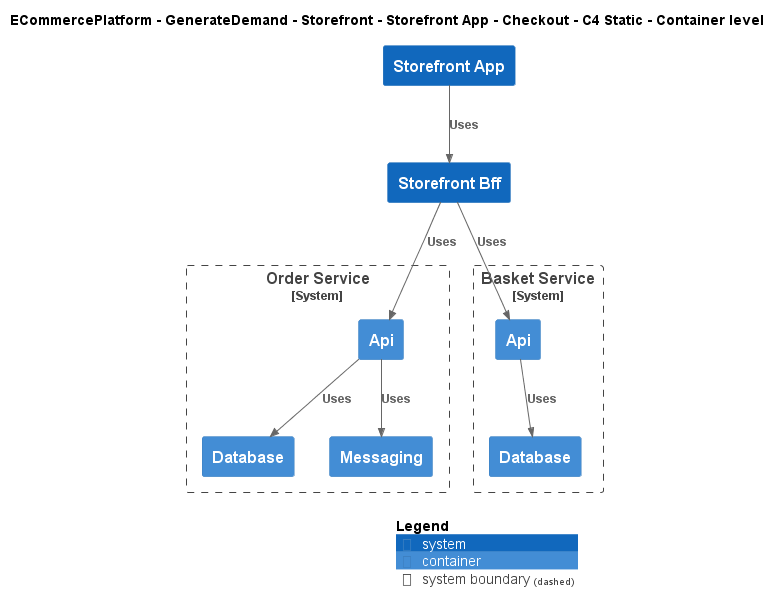

The diagram above was rendered by PlantUML. Its source (embedded in the PNG):
@startuml
!include ..\..\..\..\..\..\..\.c4s\C4_Container.puml

AddElementTag("c4interflow:lifecycle:new", $bgColor=green, $fontColor=#ffffff, $borderColor=green, $shadowing="False")
AddElementTag("c4interflow:lifecycle:changed", $bgColor=orange, $fontColor=#ffffff, $borderColor=orange, $shadowing="False")
AddElementTag("c4interflow:lifecycle:removed", $bgColor=red, $fontColor=#ffffff, $borderColor=red, $shadowing="False")

AddRelTag("c4interflow:lifecycle:new", $textColor=green, $lineColor=green)
AddRelTag("c4interflow:lifecycle:changed", $textColor=orange, $lineColor=orange)
AddRelTag("c4interflow:lifecycle:removed", $textColor=red, $lineColor=red)

SHOW_PERSON_PORTRAIT()
LAYOUT_TOP_DOWN()

skinparam linetype polyline

title ECommercePlatform - GenerateDemand - Storefront - Storefront App - Checkout - C4 Static - Container level

System(ECommercePlatform.GenerateDemand.Storefront.SoftwareSystems.StorefrontApp, "Storefront App", "")
System(ECommercePlatform.GenerateDemand.Storefront.SoftwareSystems.StorefrontBff, "Storefront Bff", "")

System_Boundary(ECommercePlatform.GenerateDemand.OrderManagement.SoftwareSystems.OrderService, "Order Service") {
    Container(ECommercePlatform.GenerateDemand.OrderManagement.SoftwareSystems.OrderService.Containers.Api, "Api", "", "")
    Container(ECommercePlatform.GenerateDemand.OrderManagement.SoftwareSystems.OrderService.Containers.Database, "Database", "", "")
    Container(ECommercePlatform.GenerateDemand.OrderManagement.SoftwareSystems.OrderService.Containers.Messaging, "Messaging", "", "")
}

System_Boundary(ECommercePlatform.GenerateDemand.Basket.SoftwareSystems.BasketService, "Basket Service") {
    Container(ECommercePlatform.GenerateDemand.Basket.SoftwareSystems.BasketService.Containers.Api, "Api", "", "")
    Container(ECommercePlatform.GenerateDemand.Basket.SoftwareSystems.BasketService.Containers.Database, "Database", "", "")
}

Rel(ECommercePlatform.GenerateDemand.Storefront.SoftwareSystems.StorefrontApp, ECommercePlatform.GenerateDemand.Storefront.SoftwareSystems.StorefrontBff, "Uses")
Rel(ECommercePlatform.GenerateDemand.Storefront.SoftwareSystems.StorefrontBff, ECommercePlatform.GenerateDemand.OrderManagement.SoftwareSystems.OrderService.Containers.Api, "Uses")
Rel(ECommercePlatform.GenerateDemand.OrderManagement.SoftwareSystems.OrderService.Containers.Api, ECommercePlatform.GenerateDemand.OrderManagement.SoftwareSystems.OrderService.Containers.Database, "Uses")
Rel(ECommercePlatform.GenerateDemand.OrderManagement.SoftwareSystems.OrderService.Containers.Api, ECommercePlatform.GenerateDemand.OrderManagement.SoftwareSystems.OrderService.Containers.Messaging, "Uses")
Rel(ECommercePlatform.GenerateDemand.Storefront.SoftwareSystems.StorefrontBff, ECommercePlatform.GenerateDemand.Basket.SoftwareSystems.BasketService.Containers.Api, "Uses")
Rel(ECommercePlatform.GenerateDemand.Basket.SoftwareSystems.BasketService.Containers.Api, ECommercePlatform.GenerateDemand.Basket.SoftwareSystems.BasketService.Containers.Database, "Uses")


SHOW_LEGEND()
@enduml